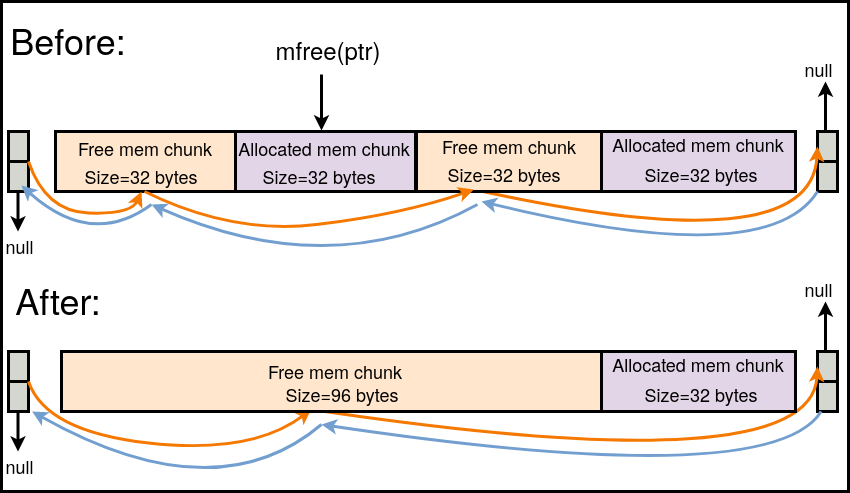

The diagram above was exported from draw.io. Its source (the exported page's mxGraphModel, read from the mxfile embedded in the PNG):
<mxGraphModel dx="2217" dy="751" grid="1" gridSize="10" guides="1" tooltips="1" connect="1" arrows="1" fold="1" page="1" pageScale="1" pageWidth="850" pageHeight="1100" math="0" shadow="0">
  <root>
    <mxCell id="0" />
    <mxCell id="1" parent="0" />
    <mxCell id="Dw3qF6tHwgRVVZFkppPR-358" value="" style="rounded=0;whiteSpace=wrap;html=1;strokeWidth=3;fillColor=none;" vertex="1" parent="1">
      <mxGeometry y="167" width="847" height="490" as="geometry" />
    </mxCell>
    <mxCell id="Dw3qF6tHwgRVVZFkppPR-285" value="&lt;font style=&quot;font-size: 36px;&quot;&gt;Before:&lt;/font&gt;" style="text;html=1;strokeColor=none;fillColor=none;align=center;verticalAlign=middle;whiteSpace=wrap;rounded=0;" vertex="1" parent="1">
      <mxGeometry x="37" y="190" width="60" height="30" as="geometry" />
    </mxCell>
    <mxCell id="Dw3qF6tHwgRVVZFkppPR-329" value="" style="rounded=0;whiteSpace=wrap;html=1;strokeWidth=3;" vertex="1" parent="1">
      <mxGeometry x="64" y="297" width="730" height="60" as="geometry" />
    </mxCell>
    <mxCell id="Dw3qF6tHwgRVVZFkppPR-330" value="" style="rounded=0;whiteSpace=wrap;html=1;strokeWidth=3;fillColor=#ffe6cc;strokeColor=default;" vertex="1" parent="1">
      <mxGeometry x="54" y="297" width="180" height="60" as="geometry" />
    </mxCell>
    <mxCell id="Dw3qF6tHwgRVVZFkppPR-331" value="&lt;div&gt;&lt;font style=&quot;font-size: 18px;&quot;&gt;Free mem chunk&lt;/font&gt;&lt;/div&gt;" style="text;html=1;strokeColor=none;fillColor=none;align=center;verticalAlign=middle;whiteSpace=wrap;rounded=0;" vertex="1" parent="1">
      <mxGeometry x="39" y="299" width="210" height="30" as="geometry" />
    </mxCell>
    <mxCell id="Dw3qF6tHwgRVVZFkppPR-332" value="&lt;font style=&quot;font-size: 18px;&quot;&gt;Size=32 bytes&lt;br&gt;&lt;/font&gt;" style="text;html=1;strokeColor=none;fillColor=none;align=center;verticalAlign=middle;whiteSpace=wrap;rounded=0;" vertex="1" parent="1">
      <mxGeometry x="76" y="327" width="128" height="30" as="geometry" />
    </mxCell>
    <mxCell id="Dw3qF6tHwgRVVZFkppPR-333" value="" style="rounded=0;whiteSpace=wrap;html=1;strokeWidth=3;fillColor=#d3d7cf;" vertex="1" parent="1">
      <mxGeometry x="7" y="297" width="20" height="60" as="geometry" />
    </mxCell>
    <mxCell id="Dw3qF6tHwgRVVZFkppPR-334" value="" style="endArrow=none;html=1;rounded=0;strokeWidth=3;entryX=1;entryY=0.5;entryDx=0;entryDy=0;" edge="1" parent="1" target="Dw3qF6tHwgRVVZFkppPR-333">
      <mxGeometry width="50" height="50" relative="1" as="geometry">
        <mxPoint x="7" y="327" as="sourcePoint" />
        <mxPoint x="57" y="277" as="targetPoint" />
      </mxGeometry>
    </mxCell>
    <mxCell id="Dw3qF6tHwgRVVZFkppPR-335" value="" style="rounded=0;whiteSpace=wrap;html=1;strokeWidth=3;fillColor=#d3d7cf;" vertex="1" parent="1">
      <mxGeometry x="816" y="297" width="20" height="60" as="geometry" />
    </mxCell>
    <mxCell id="Dw3qF6tHwgRVVZFkppPR-336" value="" style="endArrow=none;html=1;rounded=0;strokeWidth=3;entryX=1;entryY=0.5;entryDx=0;entryDy=0;" edge="1" parent="1" target="Dw3qF6tHwgRVVZFkppPR-335">
      <mxGeometry width="50" height="50" relative="1" as="geometry">
        <mxPoint x="816" y="327" as="sourcePoint" />
        <mxPoint x="866" y="277" as="targetPoint" />
      </mxGeometry>
    </mxCell>
    <mxCell id="Dw3qF6tHwgRVVZFkppPR-337" value="" style="endArrow=classic;html=1;rounded=0;strokeWidth=3;" edge="1" parent="1">
      <mxGeometry width="50" height="50" relative="1" as="geometry">
        <mxPoint x="16.5" y="357" as="sourcePoint" />
        <mxPoint x="16.5" y="397" as="targetPoint" />
      </mxGeometry>
    </mxCell>
    <mxCell id="Dw3qF6tHwgRVVZFkppPR-338" value="&lt;font style=&quot;font-size: 18px;&quot;&gt;null&lt;br&gt;&lt;/font&gt;" style="text;html=1;strokeColor=none;fillColor=none;align=center;verticalAlign=middle;whiteSpace=wrap;rounded=0;" vertex="1" parent="1">
      <mxGeometry y="397" width="37" height="30" as="geometry" />
    </mxCell>
    <mxCell id="Dw3qF6tHwgRVVZFkppPR-339" value="" style="curved=1;endArrow=classic;html=1;rounded=0;strokeWidth=3;exitX=1;exitY=0.5;exitDx=0;exitDy=0;strokeColor=#f57900;entryX=0.5;entryY=1;entryDx=0;entryDy=0;" edge="1" parent="1" source="Dw3qF6tHwgRVVZFkppPR-333" target="Dw3qF6tHwgRVVZFkppPR-332">
      <mxGeometry width="50" height="50" relative="1" as="geometry">
        <mxPoint x="426.5" y="390" as="sourcePoint" />
        <mxPoint x="687" y="367" as="targetPoint" />
        <Array as="points">
          <mxPoint x="44" y="377" />
          <mxPoint x="130" y="380" />
        </Array>
      </mxGeometry>
    </mxCell>
    <mxCell id="Dw3qF6tHwgRVVZFkppPR-340" value="" style="curved=1;endArrow=classic;html=1;rounded=0;strokeWidth=3;entryX=0;entryY=0.25;entryDx=0;entryDy=0;strokeColor=#f57900;exitX=0.25;exitY=1;exitDx=0;exitDy=0;" edge="1" parent="1" source="Dw3qF6tHwgRVVZFkppPR-349" target="Dw3qF6tHwgRVVZFkppPR-335">
      <mxGeometry width="50" height="50" relative="1" as="geometry">
        <mxPoint x="697" y="367" as="sourcePoint" />
        <mxPoint x="1185.75" y="357" as="targetPoint" />
        <Array as="points">
          <mxPoint x="810" y="430" />
        </Array>
      </mxGeometry>
    </mxCell>
    <mxCell id="Dw3qF6tHwgRVVZFkppPR-341" value="" style="endArrow=classic;html=1;rounded=0;strokeWidth=3;" edge="1" parent="1">
      <mxGeometry width="50" height="50" relative="1" as="geometry">
        <mxPoint x="824" y="297" as="sourcePoint" />
        <mxPoint x="824" y="247" as="targetPoint" />
      </mxGeometry>
    </mxCell>
    <mxCell id="Dw3qF6tHwgRVVZFkppPR-342" value="" style="curved=1;endArrow=classic;html=1;rounded=0;exitX=0.5;exitY=1;exitDx=0;exitDy=0;strokeWidth=3;strokeColor=#729fcf;" edge="1" parent="1">
      <mxGeometry width="50" height="50" relative="1" as="geometry">
        <mxPoint x="816" y="357" as="sourcePoint" />
        <mxPoint x="480" y="367" as="targetPoint" />
        <Array as="points">
          <mxPoint x="766" y="437" />
        </Array>
      </mxGeometry>
    </mxCell>
    <mxCell id="Dw3qF6tHwgRVVZFkppPR-344" value="" style="rounded=0;whiteSpace=wrap;html=1;strokeWidth=3;fillColor=#e1d5e7;" vertex="1" parent="1">
      <mxGeometry x="234" y="297" width="180" height="60" as="geometry" />
    </mxCell>
    <mxCell id="Dw3qF6tHwgRVVZFkppPR-345" value="&lt;font style=&quot;font-size: 18px;&quot;&gt;Size=32 bytes&lt;br&gt;&lt;/font&gt;" style="text;html=1;strokeColor=none;fillColor=none;align=center;verticalAlign=middle;whiteSpace=wrap;rounded=0;" vertex="1" parent="1">
      <mxGeometry x="256" y="327" width="124" height="30" as="geometry" />
    </mxCell>
    <mxCell id="Dw3qF6tHwgRVVZFkppPR-346" value="&lt;font style=&quot;font-size: 18px;&quot;&gt;Allocated mem chunk&lt;/font&gt;" style="text;html=1;strokeColor=none;fillColor=none;align=center;verticalAlign=middle;whiteSpace=wrap;rounded=0;" vertex="1" parent="1">
      <mxGeometry x="217.5" y="301" width="209.5" height="26" as="geometry" />
    </mxCell>
    <mxCell id="Dw3qF6tHwgRVVZFkppPR-347" value="" style="rounded=0;whiteSpace=wrap;html=1;strokeWidth=3;fillColor=#ffe6cc;strokeColor=default;" vertex="1" parent="1">
      <mxGeometry x="415" y="297" width="185" height="60" as="geometry" />
    </mxCell>
    <mxCell id="Dw3qF6tHwgRVVZFkppPR-348" value="" style="rounded=0;whiteSpace=wrap;html=1;strokeWidth=3;fillColor=#e1d5e7;strokeColor=default;" vertex="1" parent="1">
      <mxGeometry x="600" y="297" width="194" height="60" as="geometry" />
    </mxCell>
    <mxCell id="Dw3qF6tHwgRVVZFkppPR-349" value="&lt;font style=&quot;font-size: 18px;&quot;&gt;Size=32 bytes&lt;br&gt;&lt;/font&gt;" style="text;html=1;strokeColor=none;fillColor=none;align=center;verticalAlign=middle;whiteSpace=wrap;rounded=0;" vertex="1" parent="1">
      <mxGeometry x="441.25" y="325" width="124" height="30" as="geometry" />
    </mxCell>
    <mxCell id="Dw3qF6tHwgRVVZFkppPR-350" value="&lt;font style=&quot;font-size: 18px;&quot;&gt;Free mem chunk&lt;/font&gt;" style="text;html=1;strokeColor=none;fillColor=none;align=center;verticalAlign=middle;whiteSpace=wrap;rounded=0;" vertex="1" parent="1">
      <mxGeometry x="402.75" y="299" width="209.5" height="26" as="geometry" />
    </mxCell>
    <mxCell id="Dw3qF6tHwgRVVZFkppPR-351" value="&lt;font style=&quot;font-size: 18px;&quot;&gt;Allocated mem chunk&lt;/font&gt;" style="text;html=1;strokeColor=none;fillColor=none;align=center;verticalAlign=middle;whiteSpace=wrap;rounded=0;" vertex="1" parent="1">
      <mxGeometry x="608" y="295" width="178" height="30" as="geometry" />
    </mxCell>
    <mxCell id="Dw3qF6tHwgRVVZFkppPR-352" value="&lt;font style=&quot;font-size: 18px;&quot;&gt;Size=32 bytes&lt;br&gt;&lt;/font&gt;" style="text;html=1;strokeColor=none;fillColor=none;align=center;verticalAlign=middle;whiteSpace=wrap;rounded=0;" vertex="1" parent="1">
      <mxGeometry x="627" y="325" width="146" height="30" as="geometry" />
    </mxCell>
    <mxCell id="Dw3qF6tHwgRVVZFkppPR-353" value="&lt;font style=&quot;font-size: 24px;&quot;&gt;mfree(ptr)&lt;/font&gt;" style="text;html=1;strokeColor=none;fillColor=none;align=center;verticalAlign=middle;whiteSpace=wrap;rounded=0;" vertex="1" parent="1">
      <mxGeometry x="297" y="200" width="60" height="30" as="geometry" />
    </mxCell>
    <mxCell id="Dw3qF6tHwgRVVZFkppPR-354" value="" style="endArrow=classic;html=1;rounded=0;strokeWidth=3;" edge="1" parent="1">
      <mxGeometry width="50" height="50" relative="1" as="geometry">
        <mxPoint x="320" y="240" as="sourcePoint" />
        <mxPoint x="320" y="296" as="targetPoint" />
      </mxGeometry>
    </mxCell>
    <mxCell id="Dw3qF6tHwgRVVZFkppPR-363" value="" style="rounded=0;whiteSpace=wrap;html=1;strokeWidth=3;" vertex="1" parent="1">
      <mxGeometry x="64" y="517" width="730" height="60" as="geometry" />
    </mxCell>
    <mxCell id="Dw3qF6tHwgRVVZFkppPR-367" value="" style="rounded=0;whiteSpace=wrap;html=1;strokeWidth=3;fillColor=#d3d7cf;" vertex="1" parent="1">
      <mxGeometry x="7" y="517" width="20" height="60" as="geometry" />
    </mxCell>
    <mxCell id="Dw3qF6tHwgRVVZFkppPR-368" value="" style="endArrow=none;html=1;rounded=0;strokeWidth=3;entryX=1;entryY=0.5;entryDx=0;entryDy=0;" edge="1" parent="1" target="Dw3qF6tHwgRVVZFkppPR-367">
      <mxGeometry width="50" height="50" relative="1" as="geometry">
        <mxPoint x="7" y="547" as="sourcePoint" />
        <mxPoint x="57" y="497" as="targetPoint" />
      </mxGeometry>
    </mxCell>
    <mxCell id="Dw3qF6tHwgRVVZFkppPR-369" value="" style="rounded=0;whiteSpace=wrap;html=1;strokeWidth=3;fillColor=#d3d7cf;" vertex="1" parent="1">
      <mxGeometry x="816" y="517" width="20" height="60" as="geometry" />
    </mxCell>
    <mxCell id="Dw3qF6tHwgRVVZFkppPR-370" value="" style="endArrow=none;html=1;rounded=0;strokeWidth=3;entryX=1;entryY=0.5;entryDx=0;entryDy=0;" edge="1" parent="1" target="Dw3qF6tHwgRVVZFkppPR-369">
      <mxGeometry width="50" height="50" relative="1" as="geometry">
        <mxPoint x="816" y="547" as="sourcePoint" />
        <mxPoint x="866" y="497" as="targetPoint" />
      </mxGeometry>
    </mxCell>
    <mxCell id="Dw3qF6tHwgRVVZFkppPR-371" value="" style="endArrow=classic;html=1;rounded=0;strokeWidth=3;" edge="1" parent="1">
      <mxGeometry width="50" height="50" relative="1" as="geometry">
        <mxPoint x="16.5" y="577" as="sourcePoint" />
        <mxPoint x="16.5" y="617" as="targetPoint" />
      </mxGeometry>
    </mxCell>
    <mxCell id="Dw3qF6tHwgRVVZFkppPR-372" value="&lt;font style=&quot;font-size: 18px;&quot;&gt;null&lt;br&gt;&lt;/font&gt;" style="text;html=1;strokeColor=none;fillColor=none;align=center;verticalAlign=middle;whiteSpace=wrap;rounded=0;" vertex="1" parent="1">
      <mxGeometry y="617" width="37" height="30" as="geometry" />
    </mxCell>
    <mxCell id="Dw3qF6tHwgRVVZFkppPR-373" value="" style="curved=1;endArrow=classic;html=1;rounded=0;strokeWidth=3;exitX=1;exitY=0.5;exitDx=0;exitDy=0;strokeColor=#f57900;entryX=0.25;entryY=1;entryDx=0;entryDy=0;" edge="1" parent="1" source="Dw3qF6tHwgRVVZFkppPR-367" target="Dw3qF6tHwgRVVZFkppPR-381">
      <mxGeometry width="50" height="50" relative="1" as="geometry">
        <mxPoint x="426.5" y="610" as="sourcePoint" />
        <mxPoint x="687" y="587" as="targetPoint" />
        <Array as="points">
          <mxPoint x="44" y="597" />
          <mxPoint x="250" y="620" />
        </Array>
      </mxGeometry>
    </mxCell>
    <mxCell id="Dw3qF6tHwgRVVZFkppPR-374" value="" style="curved=1;endArrow=classic;html=1;rounded=0;strokeWidth=3;entryX=0;entryY=0.25;entryDx=0;entryDy=0;strokeColor=#f57900;exitX=0.25;exitY=1;exitDx=0;exitDy=0;" edge="1" parent="1" source="Dw3qF6tHwgRVVZFkppPR-381" target="Dw3qF6tHwgRVVZFkppPR-369">
      <mxGeometry width="50" height="50" relative="1" as="geometry">
        <mxPoint x="697" y="587" as="sourcePoint" />
        <mxPoint x="1185.75" y="577" as="targetPoint" />
        <Array as="points">
          <mxPoint x="810" y="650" />
        </Array>
      </mxGeometry>
    </mxCell>
    <mxCell id="Dw3qF6tHwgRVVZFkppPR-375" value="" style="endArrow=classic;html=1;rounded=0;strokeWidth=3;" edge="1" parent="1">
      <mxGeometry width="50" height="50" relative="1" as="geometry">
        <mxPoint x="824" y="517" as="sourcePoint" />
        <mxPoint x="824" y="467" as="targetPoint" />
      </mxGeometry>
    </mxCell>
    <mxCell id="Dw3qF6tHwgRVVZFkppPR-376" value="" style="rounded=0;whiteSpace=wrap;html=1;strokeWidth=3;fillColor=#e1d5e7;" vertex="1" parent="1">
      <mxGeometry x="234" y="517" width="180" height="60" as="geometry" />
    </mxCell>
    <mxCell id="Dw3qF6tHwgRVVZFkppPR-379" value="" style="rounded=0;whiteSpace=wrap;html=1;strokeWidth=3;fillColor=#ffe6cc;strokeColor=default;" vertex="1" parent="1">
      <mxGeometry x="60" y="517" width="540" height="60" as="geometry" />
    </mxCell>
    <mxCell id="Dw3qF6tHwgRVVZFkppPR-380" value="" style="rounded=0;whiteSpace=wrap;html=1;strokeWidth=3;fillColor=#e1d5e7;strokeColor=default;" vertex="1" parent="1">
      <mxGeometry x="600" y="517" width="194" height="60" as="geometry" />
    </mxCell>
    <mxCell id="Dw3qF6tHwgRVVZFkppPR-381" value="&lt;font style=&quot;font-size: 18px;&quot;&gt;Size=96 bytes&lt;br&gt;&lt;/font&gt;" style="text;html=1;strokeColor=none;fillColor=none;align=center;verticalAlign=middle;whiteSpace=wrap;rounded=0;" vertex="1" parent="1">
      <mxGeometry x="278.75" y="545" width="124" height="30" as="geometry" />
    </mxCell>
    <mxCell id="Dw3qF6tHwgRVVZFkppPR-382" value="&lt;font style=&quot;font-size: 18px;&quot;&gt;Free mem chunk&lt;/font&gt;" style="text;html=1;strokeColor=none;fillColor=none;align=center;verticalAlign=middle;whiteSpace=wrap;rounded=0;" vertex="1" parent="1">
      <mxGeometry x="243" y="524" width="182.25" height="26" as="geometry" />
    </mxCell>
    <mxCell id="Dw3qF6tHwgRVVZFkppPR-383" value="&lt;font style=&quot;font-size: 18px;&quot;&gt;Allocated mem chunk&lt;/font&gt;" style="text;html=1;strokeColor=none;fillColor=none;align=center;verticalAlign=middle;whiteSpace=wrap;rounded=0;" vertex="1" parent="1">
      <mxGeometry x="608" y="515" width="178" height="30" as="geometry" />
    </mxCell>
    <mxCell id="Dw3qF6tHwgRVVZFkppPR-384" value="&lt;font style=&quot;font-size: 18px;&quot;&gt;Size=32 bytes&lt;br&gt;&lt;/font&gt;" style="text;html=1;strokeColor=none;fillColor=none;align=center;verticalAlign=middle;whiteSpace=wrap;rounded=0;" vertex="1" parent="1">
      <mxGeometry x="627" y="545" width="146" height="30" as="geometry" />
    </mxCell>
    <mxCell id="Dw3qF6tHwgRVVZFkppPR-385" value="&lt;font style=&quot;font-size: 36px;&quot;&gt;After:&lt;/font&gt;" style="text;html=1;strokeColor=none;fillColor=none;align=center;verticalAlign=middle;whiteSpace=wrap;rounded=0;" vertex="1" parent="1">
      <mxGeometry x="27" y="450" width="60" height="30" as="geometry" />
    </mxCell>
    <mxCell id="Dw3qF6tHwgRVVZFkppPR-387" value="" style="curved=1;endArrow=classic;html=1;rounded=0;exitX=0.5;exitY=1;exitDx=0;exitDy=0;strokeWidth=3;strokeColor=#729fcf;" edge="1" parent="1">
      <mxGeometry width="50" height="50" relative="1" as="geometry">
        <mxPoint x="819.63" y="577" as="sourcePoint" />
        <mxPoint x="320" y="590" as="targetPoint" />
        <Array as="points">
          <mxPoint x="769.63" y="657" />
        </Array>
      </mxGeometry>
    </mxCell>
    <mxCell id="Dw3qF6tHwgRVVZFkppPR-388" value="" style="curved=1;endArrow=classic;html=1;rounded=0;strokeWidth=3;strokeColor=#729fcf;entryX=1;entryY=1;entryDx=0;entryDy=0;" edge="1" parent="1">
      <mxGeometry width="50" height="50" relative="1" as="geometry">
        <mxPoint x="320" y="590" as="sourcePoint" />
        <mxPoint x="30.63" y="577" as="targetPoint" />
        <Array as="points">
          <mxPoint x="213.63" y="680" />
        </Array>
      </mxGeometry>
    </mxCell>
    <mxCell id="Dw3qF6tHwgRVVZFkppPR-389" value="&lt;font style=&quot;font-size: 18px;&quot;&gt;null&lt;br&gt;&lt;/font&gt;" style="text;html=1;strokeColor=none;fillColor=none;align=center;verticalAlign=middle;whiteSpace=wrap;rounded=0;" vertex="1" parent="1">
      <mxGeometry x="799" y="440" width="37" height="30" as="geometry" />
    </mxCell>
    <mxCell id="Dw3qF6tHwgRVVZFkppPR-390" value="&lt;font style=&quot;font-size: 18px;&quot;&gt;null&lt;br&gt;&lt;/font&gt;" style="text;html=1;strokeColor=none;fillColor=none;align=center;verticalAlign=middle;whiteSpace=wrap;rounded=0;" vertex="1" parent="1">
      <mxGeometry x="799" y="220" width="37" height="30" as="geometry" />
    </mxCell>
    <mxCell id="Dw3qF6tHwgRVVZFkppPR-391" value="" style="curved=1;endArrow=classic;html=1;rounded=0;strokeWidth=3;exitX=1;exitY=0.5;exitDx=0;exitDy=0;strokeColor=#f57900;entryX=0.25;entryY=1;entryDx=0;entryDy=0;" edge="1" parent="1" target="Dw3qF6tHwgRVVZFkppPR-349">
      <mxGeometry width="50" height="50" relative="1" as="geometry">
        <mxPoint x="143" y="357" as="sourcePoint" />
        <mxPoint x="256" y="387" as="targetPoint" />
        <Array as="points">
          <mxPoint x="230" y="400" />
          <mxPoint x="400" y="380" />
        </Array>
      </mxGeometry>
    </mxCell>
    <mxCell id="Dw3qF6tHwgRVVZFkppPR-393" value="" style="curved=1;endArrow=classic;html=1;rounded=0;strokeWidth=3;strokeColor=#729fcf;" edge="1" parent="1">
      <mxGeometry width="50" height="50" relative="1" as="geometry">
        <mxPoint x="476" y="370" as="sourcePoint" />
        <mxPoint x="150" y="370" as="targetPoint" />
        <Array as="points">
          <mxPoint x="330" y="450" />
        </Array>
      </mxGeometry>
    </mxCell>
    <mxCell id="Dw3qF6tHwgRVVZFkppPR-394" value="" style="curved=1;endArrow=classic;html=1;rounded=0;strokeWidth=3;strokeColor=#729fcf;" edge="1" parent="1">
      <mxGeometry width="50" height="50" relative="1" as="geometry">
        <mxPoint x="150" y="370" as="sourcePoint" />
        <mxPoint x="20" y="351" as="targetPoint" />
        <Array as="points">
          <mxPoint x="90" y="414" />
        </Array>
      </mxGeometry>
    </mxCell>
  </root>
</mxGraphModel>